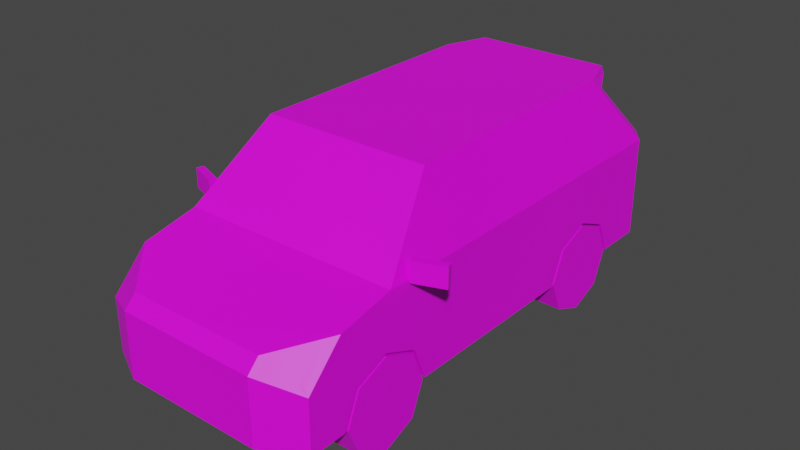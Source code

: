 # Source: Veh_SUV_01_Green.blend  (saved by Blender 2.90.8; exported with 4.5.12 LTS)
import bpy
from mathutils import Matrix  # noqa: F401  (used for matrix-valued properties, if any)

bpy.ops.wm.read_factory_settings(use_empty=True)
scene = bpy.context.scene
scene.name = 'Scene'

# ---- collections
col_collection = bpy.data.collections.new('Collection'); scene.collection.children.link(col_collection)

# ---- images (referenced by path relative to the original .blend; pixels are not part of the script)
import os
ASSET_DIR = os.environ.get("B2B_ASSET_DIR", "")  # directory of the original .blend (textures are referenced by path, not embedded)
HERE = os.path.dirname(os.path.abspath(__file__))  # packed textures are extracted next to this script under _unpacked/

def load_image(name, relpath, width, height, colorspace="sRGB"):
    """Load a texture the original file referenced (path relative to the .blend, or extracted next to this script)."""
    p = next((c for c in (os.path.join(HERE, relpath), os.path.join(ASSET_DIR, relpath)) if relpath and os.path.exists(c)), "")
    if p:
        img = bpy.data.images.load(p, check_existing=True)
        img.name = name
    else:  # same state as the original file: an image datablock whose file is absent (Cycles renders it pink)
        img = bpy.data.images.new(name, width, height)
        img.source = "FILE"
        img.filepath = "//" + (relpath or name)
    img.colorspace_settings.name = colorspace
    return img
img_city_vehicles_pallete_png_026 = load_image('city_vehicles_pallete.png.026', 'city_vehicles_pallete.png', 1024, 1024, 'sRGB')

# ---- materials (node trees are filled in below, after node groups)
mat_material_027 = bpy.data.materials.new('Material.027')
mat_material_027.use_transparent_shadow = False

# ---- material node trees
mat_material_027.use_nodes = True; mat_material_027.node_tree.nodes.clear()
_N = mat_material_027.node_tree.nodes; _L = mat_material_027.node_tree.links
n0 = _N.new('ShaderNodeBsdfPrincipled'); n0.name = 'Principled BSDF'; n0.location = (10, 300)
n0.distribution = 'GGX'
n0.subsurface_method = 'BURLEY'
n0.inputs[3].default_value = 1.45
n0.inputs[27].default_value = (0.0, 0.0, 0.0, 1.0)
n0.inputs[28].default_value = 1.0
n1 = _N.new('ShaderNodeOutputMaterial'); n1.name = 'Material Output'; n1.location = (300, 300)
n2 = _N.new('ShaderNodeTexImage'); n2.name = 'Image Texture'; n2.location = (-427, 126)
n2.image = img_city_vehicles_pallete_png_026
_L.new(n0.outputs[0], n1.inputs[0])
_L.new(n2.outputs[0], n0.inputs[0])
n1.is_active_output = True

# ---- world
world_world = bpy.data.worlds.new('World'); scene.world = world_world
world_world.use_nodes = True; world_world.node_tree.nodes.clear()
_N = world_world.node_tree.nodes; _L = world_world.node_tree.links
n0 = _N.new('ShaderNodeOutputWorld'); n0.name = 'World Output'; n0.location = (300, 300)
n1 = _N.new('ShaderNodeBackground'); n1.name = 'Background'; n1.location = (10, 300)
n1.inputs[0].default_value = (0.05088, 0.05088, 0.05088, 1.0)
_L.new(n1.outputs[0], n0.inputs[0])
n0.is_active_output = True
world_world.color = (0.05088, 0.05088, 0.05088)
world_world.use_sun_shadow = False
world_world.sun_shadow_jitter_overblur = 0.0

# ---- meshes
me_plane_119 = bpy.data.meshes.new('Plane.119')
me_plane_119.from_pydata([(0.3239, 0.5019, 0.3701), (0.3239, 0.6634, 0.437), (0.3239, 0.825, 0.3701), (0.3239, -0.8415, 0.3701), (0.3239, -0.68, 0.437), (0.3239, -0.5184, 0.3701), (0.4765, -0.6304, 0.7133), (0.3734, -0.3431, 0.9983), (0.3856, 1.16, 0.7613), (0.4969, 0.9886, 0.753), (0.447, 1.219, 0.2832), (0.5199, 1.123, 0.2123), (0.4226, 0.825, 0.9586), (0.326, 0.948, 1.022), (0.3516, -1.121, 0.5573), (0.498, -0.9624, 0.6037), (0.498, -1.076, 0.4869), (0.3516, -1.149, 0.5285), (0.5199, -1.082, 0.2123), (0.3297, -1.178, 0.2123), (0.3297, -1.178, 0.5166), (0.5199, -1.082, 0.4625), (0.5199, -0.9155, 0.6344), (0.3297, -1.122, 0.5741), (0.2057, -1.178, 0.3677), (0.2992, -1.178, 0.4648), (0.2052, -1.178, 0.342), (0.2435, -1.178, 0.3038), (0.03811, -1.178, 0.4249), (0.03811, -1.178, 0.4088), (0.054, -1.178, 0.2885), (0.054, -1.178, 0.2321), (0.5199, -0.68, 0.437), (0.5199, -0.5184, 0.3701), (0.5199, -0.8415, 0.3701), (0.3239, -0.68, 0.2123), (0.3239, -0.453, 0.2123), (0.5199, -0.453, 0.2123), (0.3239, -0.9069, 0.2123), (0.5199, -0.9069, 0.2123), (0.5199, 0.6634, 0.437), (0.5199, 0.825, 0.3701), (0.5199, 0.5019, 0.3701), (0.3239, 0.6634, 0.2123), (0.3239, 0.8904, 0.2123), (0.5199, 0.8904, 0.2123), (0.3239, 0.4365, 0.2123), (0.5199, 0.4365, 0.2123), (0.4469, 1.219, 0.4968), (0.4468, 1.219, 0.6151), (0.5199, 1.123, 0.6151), (0.5199, 1.123, 0.4968), (0.2887, 1.219, 0.6151), (0.2877, 1.219, 0.4968), (0.2882, 1.219, 0.5317), (0.4468, 1.219, 0.5317), (0.5199, 1.123, 0.5317), (0.07633, 1.219, 0.5918), (0.07633, 1.219, 0.5098), (0.5084, -0.5759, 0.7213), (0.4111, -0.3046, 0.9903), (0.5199, -0.6544, 0.6896), (0.3996, -0.3191, 1.022), (0.3997, 0.8587, 1.022), (0.5199, 1.123, 0.6896), (0.326, 1.061, 1.022), (0.3206, 1.015, 0.9403), (0.4204, 0.9043, 0.9662), (0.3381, 1.061, 0.9887), (0.3626, -1.161, 0.3733), (0.3623, -1.161, 0.296), (0.4619, -1.111, 0.2979), (0.462, -1.111, 0.3923), (0.4111, 0.003425, 0.9903), (0.5084, 0.003425, 0.7213), (0.5084, 0.09925, 0.7213), (0.4111, 0.09925, 0.9903), (0.4111, 0.3982, 0.9903), (0.5084, 0.6405, 0.7213), (0.4969, 0.8376, 0.753), (0.4226, 0.6478, 0.9586), (0.4112, 0.8419, 0.9903), (0.5084, 1.056, 0.7213), (0.5084, 0.8222, 0.7213), (0.4111, 0.5738, 0.9903), (-0.3239, 0.5019, 0.3701), (-0.3239, 0.6634, 0.437), (-0.3239, 0.825, 0.3701), (-0.3239, -0.8415, 0.3701), (-0.3239, -0.68, 0.437), (-0.3239, -0.5184, 0.3701), (-0.4765, -0.6304, 0.7133), (0.0, -0.6544, 0.6896), (0.0, 1.159, 0.7614), (0.0, -1.178, 0.5166), (0.0, -1.122, 0.5741), (0.0, -1.178, 0.2123), (0.0, 1.219, 0.2832), (-0.3734, -0.3431, 0.9983), (0.0, -0.319, 1.022), (0.0, 0.948, 1.022), (-0.3856, 1.16, 0.7613), (-0.4969, 0.9886, 0.753), (-0.447, 1.219, 0.2832), (-0.5199, 1.123, 0.2123), (-0.4226, 0.825, 0.9586), (-0.326, 0.948, 1.022), (-0.3516, -1.121, 0.5573), (-0.498, -0.9624, 0.6037), (-0.498, -1.076, 0.4869), (-0.3516, -1.149, 0.5285), (-0.5199, -1.082, 0.2123), (-0.3297, -1.178, 0.2123), (-0.3297, -1.178, 0.5166), (-0.5199, -1.082, 0.4625), (-0.5199, -0.9155, 0.6344), (-0.3297, -1.122, 0.5741), (0.0, -1.178, 0.4648), (0.0, -1.178, 0.3677), (-0.2057, -1.178, 0.3677), (-0.2992, -1.178, 0.4648), (0.0, -1.178, 0.342), (0.0, -1.178, 0.3038), (-0.2052, -1.178, 0.342), (-0.2435, -1.178, 0.3038), (0.0, -1.178, 0.4521), (0.0, -1.178, 0.3786), (-0.03811, -1.178, 0.4249), (-0.03811, -1.178, 0.4088), (0.0, -1.178, 0.2885), (0.0, -1.178, 0.2321), (-0.054, -1.178, 0.2885), (-0.054, -1.178, 0.2321), (0.0, -1.082, 0.2123), (-0.5199, -0.68, 0.437), (-0.5199, -0.5184, 0.3701), (-0.5199, -0.8415, 0.3701), (-0.3239, -0.68, 0.2123), (-0.3239, -0.453, 0.2123), (-0.5199, -0.453, 0.2123), (-0.3239, -0.9069, 0.2123), (-0.5199, -0.9069, 0.2123), (-0.5199, 0.6634, 0.437), (-0.5199, 0.825, 0.3701), (-0.5199, 0.5019, 0.3701), (-0.3239, 0.6634, 0.2123), (-0.3239, 0.8904, 0.2123), (-0.5199, 0.8904, 0.2123), (-0.3239, 0.4365, 0.2123), (-0.5199, 0.4365, 0.2123), (-0.4469, 1.219, 0.4968), (-0.4468, 1.219, 0.6151), (-0.5199, 1.123, 0.6151), (-0.5199, 1.123, 0.4968), (-0.2887, 1.219, 0.6151), (-0.2877, 1.219, 0.4968), (-0.2882, 1.219, 0.5317), (-0.4468, 1.219, 0.5317), (-0.5199, 1.123, 0.5317), (0.0, 1.219, 0.5098), (0.0, 1.219, 0.5918), (-0.07633, 1.219, 0.5918), (-0.07633, 1.219, 0.5098), (-0.5084, -0.5759, 0.7213), (0.0, -0.6304, 0.7133), (-0.4111, -0.3046, 0.9903), (0.0, -0.343, 0.9984), (-0.5199, -0.6544, 0.6896), (-0.3996, -0.3191, 1.022), (-0.3997, 0.8587, 1.022), (-0.5199, 1.123, 0.6896), (0.0, 1.061, 1.022), (-0.326, 1.061, 1.022), (-0.3206, 1.015, 0.9403), (-0.4204, 0.9043, 0.9662), (0.0, 0.9867, 0.9662), (-0.3381, 1.061, 0.9887), (0.0, 1.061, 0.9887), (-0.3626, -1.161, 0.3733), (-0.3623, -1.161, 0.296), (-0.4619, -1.111, 0.2979), (-0.462, -1.111, 0.3923), (-0.4111, 0.003425, 0.9903), (-0.5084, 0.003425, 0.7213), (-0.5084, 0.09925, 0.7213), (-0.4111, 0.09925, 0.9903), (-0.4111, 0.3982, 0.9903), (-0.5084, 0.6405, 0.7213), (-0.4969, 0.8376, 0.753), (-0.4226, 0.6478, 0.9586), (-0.4112, 0.8419, 0.9903), (-0.5084, 1.056, 0.7213), (-0.5084, 0.8222, 0.7213), (-0.4111, 0.5738, 0.9903), (0.0, 1.123, 0.2123), (0.0, 0.8904, 0.2123), (0.5294, -0.5611, 0.6803), (0.5294, -0.5611, 0.7722), (0.5175, -0.5286, 0.6803), (0.5175, -0.5286, 0.7722), (0.6654, -0.5115, 0.6803), (0.6654, -0.5115, 0.7722), (0.6536, -0.479, 0.6803), (0.6536, -0.479, 0.7722), (-0.5294, -0.5611, 0.6803), (-0.5294, -0.5611, 0.7722), (-0.5175, -0.5286, 0.6803), (-0.5175, -0.5286, 0.7722), (-0.6654, -0.5115, 0.6803), (-0.6654, -0.5115, 0.7722), (-0.6536, -0.479, 0.6803), (-0.6536, -0.479, 0.7722), (0.4468, 1.219, 0.6896), (0.0, 1.219, 0.6896), (0.3463, 0.9936, 0.9662), (0.0, 1.008, 0.9402), (-0.4468, 1.219, 0.6896), (-0.3463, 0.9936, 0.9662), (0.0, 1.219, 0.3431), (-0.387, 1.219, 0.3431), (0.3915, 1.219, 0.3431), (0.4791, -1.085, 0.4923), (0.4793, -0.9827, 0.5978), (-0.4811, -1.084, 0.4917), (-0.4818, -0.98, 0.5985)], [], [(0, 1, 40, 42), (1, 2, 41, 40), (2, 44, 45, 41), (3, 4, 32, 34), (4, 5, 33, 32), (5, 36, 37, 33), (19, 20, 94, 117, 25, 24, 118, 121, 26, 27, 122, 129, 30, 31, 130, 96), (6, 7, 166, 164), (23, 22, 61, 92, 95), (214, 175, 177, 68), (212, 49, 52, 54, 53, 48, 10, 220, 218, 159, 58, 57, 160, 213), (10, 48, 51, 11), (67, 214, 68), (16, 15, 222, 221), (18, 21, 20, 19, 70, 69, 72), (94, 20, 23, 95), (16, 221, 17, 20, 21), (15, 16, 21, 22), (14, 222, 15, 22, 23), (17, 14, 23, 20), (118, 24, 25, 117, 125, 28, 29, 126), (122, 27, 26, 121), (126, 29, 28, 125), (130, 31, 30, 129), (18, 19, 96, 133), (60, 59, 74, 73), (22, 21, 18, 39, 34, 32, 33, 37, 47, 42, 40, 41, 45, 11, 51, 56, 50, 64, 61), (35, 3, 38), (35, 4, 3), (35, 5, 4), (38, 3, 34, 39), (36, 5, 35), (43, 0, 46), (43, 1, 0), (43, 2, 1), (46, 0, 42, 47), (44, 2, 43), (48, 53, 54, 55), (51, 48, 55, 56), (50, 49, 212, 64), (55, 54, 52, 49), (56, 55, 49, 50), (160, 57, 58, 159), (6, 164, 92, 61), (166, 7, 62, 99), (7, 6, 61, 62), (59, 60, 62, 61), (81, 82, 64, 67, 63), (82, 83, 78, 75, 74, 59, 61, 64), (60, 73, 76, 77, 84, 81, 63, 62), (13, 65, 171, 100), (63, 65, 13), (215, 66, 8, 93), (214, 67, 64, 212), (63, 67, 68, 65), (68, 177, 171, 65), (99, 62, 63, 13, 100), (195, 44, 43, 46, 47, 37, 36, 35, 38, 39, 18, 133), (72, 69, 70, 71), (71, 70, 19, 18, 72), (73, 74, 75, 76), (76, 75, 78, 77), (77, 78, 83, 84), (80, 79, 9, 12), (12, 9, 82, 81), (9, 79, 83, 82), (80, 12, 81, 84), (79, 80, 84, 83), (10, 11, 194, 97), (11, 45, 44, 195, 194), (85, 144, 142, 86), (86, 142, 143, 87), (87, 143, 147, 146), (88, 136, 134, 89), (89, 134, 135, 90), (90, 135, 139, 138), (112, 96, 130, 132, 131, 129, 122, 124, 123, 121, 118, 119, 120, 117, 94, 113), (91, 164, 166, 98), (116, 95, 92, 167, 115), (217, 176, 177, 175), (216, 213, 160, 161, 162, 159, 218, 219, 103, 150, 155, 156, 154, 151), (103, 104, 153, 150), (174, 176, 217), (109, 223, 224, 108), (111, 181, 178, 179, 112, 113, 114), (94, 95, 116, 113), (109, 114, 113, 110, 223), (108, 115, 114, 109), (107, 116, 115, 108, 224), (110, 113, 116, 107), (118, 126, 128, 127, 125, 117, 120, 119), (122, 121, 123, 124), (126, 125, 127, 128), (130, 129, 131, 132), (111, 133, 96, 112), (165, 182, 183, 163), (115, 167, 170, 152, 158, 153, 104, 147, 143, 142, 144, 149, 139, 135, 134, 136, 141, 111, 114), (137, 140, 88), (137, 88, 89), (137, 89, 90), (140, 141, 136, 88), (138, 137, 90), (145, 148, 85), (145, 85, 86), (145, 86, 87), (148, 149, 144, 85), (146, 145, 87), (150, 157, 156, 155), (153, 158, 157, 150), (152, 170, 216, 151), (157, 151, 154, 156), (158, 152, 151, 157), (160, 159, 162, 161), (91, 167, 92, 164), (166, 99, 168, 98), (98, 168, 167, 91), (163, 167, 168, 165), (190, 169, 174, 170, 191), (191, 170, 167, 163, 183, 184, 187, 192), (165, 168, 169, 190, 193, 186, 185, 182), (106, 100, 171, 172), (169, 106, 172), (215, 93, 101, 173), (217, 216, 170, 174), (169, 172, 176, 174), (176, 172, 171, 177), (99, 100, 106, 169, 168), (195, 133, 111, 141, 140, 137, 138, 139, 149, 148, 145, 146), (181, 180, 179, 178), (180, 181, 111, 112, 179), (182, 185, 184, 183), (185, 186, 187, 184), (186, 193, 192, 187), (189, 105, 102, 188), (105, 190, 191, 102), (102, 191, 192, 188), (189, 193, 190, 105), (188, 192, 193, 189), (103, 97, 194, 104), (104, 194, 195, 146, 147), (196, 197, 199, 198), (198, 199, 203, 202), (202, 203, 201, 200), (200, 201, 197, 196), (198, 202, 200, 196), (203, 199, 197, 201), (204, 206, 207, 205), (206, 210, 211, 207), (210, 208, 209, 211), (208, 204, 205, 209), (206, 204, 208, 210), (211, 209, 205, 207), (93, 8, 212, 213), (8, 66, 214, 212), (66, 215, 175, 214), (101, 93, 213, 216), (173, 101, 216, 217), (215, 173, 217, 175), (103, 219, 218, 97), (218, 220, 10, 97), (221, 222, 14, 17), (224, 223, 110, 107)])
_uv = me_plane_119.uv_layers.new(name='UVMap')
_uv.uv.foreach_set('vector', [0.219, 0.04084, 0.219, 0.04012, 0.2199, 0.04012, 0.2199, 0.04084, 0.219, 0.04012, 0.219, 0.03941, 0.2199, 0.03941, 0.2199, 0.04012, 0.2238, 0.04003, 0.2245, 0.04003, 0.2245, 0.0409, 0.2238, 0.0409, 0.2207, 0.03941, 0.2207, 0.04014, 0.2199, 0.04014, 0.2199, 0.03941, 0.2207, 0.04014, 0.2207, 0.04084, 0.2199, 0.04084, 0.2199, 0.04014, 0.2127, 0.0404, 0.2134, 0.0404, 0.2134, 0.04126, 0.2127, 0.04126, 0.5133, 0.3648, 0.5105, 0.3648, 0.5105, 0.3616, 0.511, 0.3616, 0.511, 0.3645, 0.5119, 0.3636, 0.5119, 0.3616, 0.5121, 0.3616, 0.5121, 0.3636, 0.5125, 0.364, 0.5125, 0.3616, 0.5126, 0.3616, 0.5126, 0.3622, 0.5131, 0.3622, 0.5131, 0.3616, 0.5133, 0.3616, 0.1118, 0.03894, 0.1124, 0.03653, 0.1147, 0.03653, 0.1147, 0.03894, 0.5055, 0.3559, 0.5037, 0.3538, 0.5037, 0.3513, 0.5086, 0.3513, 0.5086, 0.3559, 0.5214, 0.3578, 0.5215, 0.3611, 0.5208, 0.3611, 0.5208, 0.3579, 0.5068, 0.3566, 0.5075, 0.3566, 0.5075, 0.3581, 0.5082, 0.3581, 0.5086, 0.3581, 0.5086, 0.3566, 0.5105, 0.3566, 0.5099, 0.3571, 0.5099, 0.3609, 0.5084, 0.3609, 0.5084, 0.3602, 0.5077, 0.3602, 0.5077, 0.3609, 0.5068, 0.3609, 0.5281, 0.3571, 0.5261, 0.3571, 0.5261, 0.3561, 0.5288, 0.3561, 0.5222, 0.3571, 0.5214, 0.3578, 0.5208, 0.3579, 0.881, 0.5798, 0.881, 0.5788, 0.8811, 0.5789, 0.8811, 0.5799, 0.5134, 0.3667, 0.511, 0.3667, 0.5105, 0.3648, 0.5133, 0.3648, 0.5125, 0.3652, 0.5118, 0.3652, 0.5117, 0.3661, 0.5086, 0.3566, 0.5055, 0.3566, 0.5055, 0.3559, 0.5086, 0.3559, 0.5039, 0.3558, 0.5041, 0.3559, 0.5053, 0.3563, 0.5055, 0.3566, 0.5037, 0.356, 0.5039, 0.3543, 0.5039, 0.3558, 0.5037, 0.356, 0.5037, 0.3538, 0.5053, 0.3559, 0.5041, 0.3545, 0.5039, 0.3543, 0.5037, 0.3538, 0.5055, 0.3559, 0.5053, 0.3563, 0.5053, 0.3559, 0.5055, 0.3559, 0.5055, 0.3566, 0.1169, 0.04598, 0.1169, 0.0473, 0.1163, 0.0479, 0.1163, 0.04598, 0.1164, 0.04598, 0.1165, 0.04623, 0.1166, 0.04623, 0.1168, 0.04598, 0.1173, 0.04598, 0.1173, 0.04754, 0.117, 0.0473, 0.117, 0.04598, 0.8158, 0.1154, 0.8134, 0.1186, 0.8121, 0.1186, 0.8099, 0.1154, 0.5243, 0.05426, 0.5243, 0.05569, 0.5229, 0.05569, 0.5229, 0.05426, 0.2093, 0.02618, 0.2101, 0.02576, 0.2116, 0.02576, 0.2116, 0.02618, 0.1232, 0.03321, 0.1249, 0.03148, 0.1249, 0.03518, 0.1232, 0.03518, 0.5248, 0.3363, 0.5264, 0.3347, 0.5288, 0.3347, 0.5288, 0.3364, 0.5273, 0.3371, 0.5267, 0.3386, 0.5273, 0.3402, 0.5288, 0.3408, 0.5288, 0.3495, 0.5273, 0.3501, 0.5267, 0.3517, 0.5273, 0.3532, 0.5288, 0.3539, 0.5288, 0.3561, 0.5261, 0.3561, 0.5258, 0.3561, 0.525, 0.3561, 0.5243, 0.3561, 0.5243, 0.3389, 0.2136, 0.03939, 0.213, 0.03868, 0.2136, 0.03839, 0.2136, 0.03939, 0.2127, 0.03939, 0.213, 0.03868, 0.2136, 0.03939, 0.213, 0.04011, 0.2127, 0.03939, 0.2246, 0.03682, 0.224, 0.03682, 0.224, 0.03595, 0.2246, 0.03595, 0.2136, 0.0404, 0.213, 0.04011, 0.2136, 0.03939, 0.2232, 0.03896, 0.2225, 0.03825, 0.2232, 0.03796, 0.2232, 0.03896, 0.2222, 0.03896, 0.2225, 0.03825, 0.2232, 0.03896, 0.2225, 0.03968, 0.2222, 0.03896, 0.2121, 0.03984, 0.2126, 0.03984, 0.2126, 0.04071, 0.2121, 0.04071, 0.2232, 0.03997, 0.2225, 0.03968, 0.2232, 0.03896, 0.8734, 0.5726, 0.8734, 0.5741, 0.8731, 0.5741, 0.8731, 0.5726, 0.89, 0.5722, 0.8899, 0.5731, 0.8896, 0.5731, 0.8897, 0.5722, 0.525, 0.3561, 0.525, 0.3571, 0.5243, 0.3571, 0.5243, 0.3561, 0.9046, 0.5934, 0.9046, 0.5942, 0.9042, 0.5942, 0.9042, 0.5934, 0.9141, 0.5931, 0.914, 0.5936, 0.9136, 0.5936, 0.9136, 0.5931, 0.5095, 0.05233, 0.5095, 0.05031, 0.5115, 0.05031, 0.5115, 0.05233, 0.1448, 0.05512, 0.1517, 0.05512, 0.1517, 0.05559, 0.1442, 0.05559, 0.1517, 0.04947, 0.1463, 0.04947, 0.1459, 0.049, 0.1517, 0.049, 0.1463, 0.04947, 0.1448, 0.05512, 0.1442, 0.05559, 0.1459, 0.049, 0.5088, 0.3609, 0.5088, 0.361, 0.5088, 0.361, 0.5088, 0.3609, 0.5212, 0.3707, 0.5226, 0.3718, 0.5228, 0.3722, 0.5213, 0.371, 0.521, 0.3708, 0.5226, 0.3718, 0.5226, 0.3706, 0.5226, 0.3696, 0.5226, 0.3666, 0.5226, 0.3661, 0.5226, 0.3629, 0.5228, 0.3625, 0.5228, 0.3722, 0.5212, 0.3644, 0.5212, 0.3661, 0.5212, 0.3666, 0.5212, 0.3682, 0.5212, 0.3692, 0.5212, 0.3707, 0.521, 0.3708, 0.521, 0.3643, 0.507, 0.3375, 0.507, 0.3359, 0.5117, 0.3359, 0.5117, 0.3375, 0.5059, 0.3387, 0.507, 0.3359, 0.507, 0.3375, 0.1168, 0.04734, 0.1169, 0.03823, 0.1227, 0.03638, 0.1226, 0.04734, 0.5217, 0.3549, 0.5217, 0.354, 0.5243, 0.3561, 0.5243, 0.3571, 0.5212, 0.3536, 0.5217, 0.354, 0.5214, 0.3555, 0.5211, 0.3555, 0.5034, 0.3646, 0.5034, 0.3613, 0.5037, 0.3613, 0.5037, 0.3644, 0.1517, 0.049, 0.1459, 0.049, 0.1459, 0.03285, 0.147, 0.03163, 0.1517, 0.03163, 0.2116, 0.03491, 0.2102, 0.03491, 0.2102, 0.0339, 0.2102, 0.0329, 0.2093, 0.0329, 0.2093, 0.02896, 0.2102, 0.02896, 0.2102, 0.02796, 0.2102, 0.02695, 0.2093, 0.02695, 0.2093, 0.02618, 0.2116, 0.02618, 0.1168, 0.04894, 0.1169, 0.0483, 0.1173, 0.0483, 0.1173, 0.04894, 0.5125, 0.3661, 0.5125, 0.3652, 0.5133, 0.3648, 0.5134, 0.3667, 0.5117, 0.3661, 0.1545, 0.04648, 0.1572, 0.04648, 0.1572, 0.04745, 0.1545, 0.04745, 0.1232, 0.0358, 0.1249, 0.0358, 0.1249, 0.03926, 0.1232, 0.03771, 0.5212, 0.3682, 0.5226, 0.3696, 0.5226, 0.3706, 0.5212, 0.3692, 0.1234, 0.03931, 0.1247, 0.04052, 0.1247, 0.04149, 0.1234, 0.04044, 0.1548, 0.05479, 0.1568, 0.05644, 0.1572, 0.05712, 0.1545, 0.05496, 0.1568, 0.05644, 0.1568, 0.05491, 0.1572, 0.05476, 0.1572, 0.05712, 0.1548, 0.053, 0.1548, 0.05479, 0.1545, 0.05496, 0.1545, 0.05225, 0.1568, 0.05491, 0.1548, 0.053, 0.1545, 0.05225, 0.1572, 0.05476, 0.2096, 0.03638, 0.2093, 0.03594, 0.2116, 0.03594, 0.2116, 0.03638, 0.2093, 0.03594, 0.2093, 0.03491, 0.2102, 0.03491, 0.2116, 0.03491, 0.2116, 0.03594, 0.224, 0.03738, 0.2232, 0.03738, 0.2232, 0.03665, 0.224, 0.03665, 0.224, 0.03665, 0.2232, 0.03665, 0.2232, 0.03595, 0.224, 0.03595, 0.2175, 0.04034, 0.2175, 0.04121, 0.2168, 0.04121, 0.2168, 0.04034, 0.219, 0.04084, 0.2182, 0.04084, 0.2182, 0.04012, 0.219, 0.04012, 0.219, 0.04012, 0.2182, 0.04012, 0.2182, 0.03941, 0.219, 0.03941, 0.2214, 0.04074, 0.2214, 0.04161, 0.2207, 0.04161, 0.2207, 0.04074, 0.5133, 0.3584, 0.5133, 0.3616, 0.5131, 0.3616, 0.5131, 0.3611, 0.5126, 0.3611, 0.5126, 0.3616, 0.5125, 0.3616, 0.5125, 0.3593, 0.5121, 0.3597, 0.5121, 0.3616, 0.5119, 0.3616, 0.5119, 0.3596, 0.511, 0.3587, 0.511, 0.3616, 0.5105, 0.3616, 0.5105, 0.3584, 0.1177, 0.03894, 0.1147, 0.03894, 0.1147, 0.03653, 0.117, 0.03653, 0.5117, 0.3559, 0.5086, 0.3559, 0.5086, 0.3513, 0.5135, 0.3513, 0.5135, 0.3538, 0.5214, 0.3645, 0.5208, 0.3644, 0.5208, 0.3611, 0.5215, 0.3611, 0.5068, 0.3653, 0.5068, 0.3609, 0.5077, 0.3609, 0.5077, 0.3617, 0.5084, 0.3617, 0.5084, 0.3609, 0.5099, 0.3609, 0.5099, 0.3647, 0.5105, 0.3653, 0.5086, 0.3653, 0.5086, 0.3637, 0.5082, 0.3637, 0.5075, 0.3637, 0.5075, 0.3653, 0.5204, 0.3347, 0.5211, 0.3356, 0.5185, 0.3356, 0.5184, 0.3347, 0.8114, 0.8779, 0.769, 0.855, 0.7874, 0.8573, 0.8877, 0.5798, 0.8876, 0.5798, 0.8876, 0.5789, 0.8877, 0.5788, 0.5134, 0.3566, 0.5117, 0.3572, 0.5118, 0.3581, 0.5125, 0.3581, 0.5133, 0.3584, 0.5105, 0.3584, 0.511, 0.3566, 0.5086, 0.3566, 0.5086, 0.3559, 0.5117, 0.3559, 0.5117, 0.3566, 0.5133, 0.3558, 0.5135, 0.356, 0.5117, 0.3566, 0.5119, 0.3563, 0.5131, 0.3559, 0.5133, 0.3543, 0.5135, 0.3538, 0.5135, 0.356, 0.5133, 0.3558, 0.5119, 0.3559, 0.5117, 0.3559, 0.5135, 0.3538, 0.5133, 0.3543, 0.5131, 0.3545, 0.5119, 0.3563, 0.5117, 0.3566, 0.5117, 0.3559, 0.5119, 0.3559, 0.1169, 0.04598, 0.1168, 0.04598, 0.1166, 0.04574, 0.1165, 0.04574, 0.1164, 0.04598, 0.1163, 0.04598, 0.1163, 0.04407, 0.1169, 0.04467, 0.1173, 0.04598, 0.117, 0.04598, 0.117, 0.04467, 0.1173, 0.04443, 0.8158, 0.1154, 0.8099, 0.1154, 0.8121, 0.1122, 0.8134, 0.1122, 0.5243, 0.05426, 0.5229, 0.05426, 0.5229, 0.05283, 0.5243, 0.05283, 0.2138, 0.02618, 0.2116, 0.02618, 0.2116, 0.02576, 0.213, 0.02576, 0.1182, 0.03799, 0.1182, 0.03602, 0.1199, 0.03602, 0.1199, 0.03972, 0.5172, 0.3554, 0.5167, 0.3529, 0.5167, 0.3356, 0.5174, 0.3356, 0.5181, 0.3356, 0.5185, 0.3356, 0.5211, 0.3356, 0.5211, 0.3379, 0.5196, 0.3385, 0.519, 0.3401, 0.5196, 0.3417, 0.5211, 0.3423, 0.5211, 0.351, 0.5196, 0.3516, 0.519, 0.3532, 0.5196, 0.3547, 0.5211, 0.3554, 0.5211, 0.3571, 0.5188, 0.3571, 0.2136, 0.03738, 0.2136, 0.03839, 0.213, 0.0381, 0.2136, 0.03738, 0.213, 0.0381, 0.2127, 0.03738, 0.2136, 0.03738, 0.2127, 0.03738, 0.213, 0.03667, 0.2126, 0.04071, 0.2126, 0.04158, 0.2121, 0.04158, 0.2121, 0.04071, 0.2136, 0.03638, 0.2136, 0.03738, 0.213, 0.03667, 0.2232, 0.03695, 0.2232, 0.03796, 0.2225, 0.03767, 0.2232, 0.03695, 0.2225, 0.03767, 0.2222, 0.03695, 0.2232, 0.03695, 0.2222, 0.03695, 0.2225, 0.03624, 0.2175, 0.04121, 0.2175, 0.04034, 0.2181, 0.04034, 0.2181, 0.04121, 0.2232, 0.03595, 0.2232, 0.03695, 0.2225, 0.03624, 0.8734, 0.5808, 0.8731, 0.5808, 0.8731, 0.5793, 0.8734, 0.5793, 0.8828, 0.553, 0.8825, 0.553, 0.8824, 0.5521, 0.8827, 0.5521, 0.5174, 0.3356, 0.5167, 0.3356, 0.5166, 0.3347, 0.5173, 0.3347, 0.9046, 0.598, 0.9042, 0.598, 0.9042, 0.5972, 0.9046, 0.5972, 0.9099, 0.5821, 0.9095, 0.5821, 0.9095, 0.5816, 0.9099, 0.5816, 0.5095, 0.05233, 0.5115, 0.05233, 0.5115, 0.05435, 0.5095, 0.05435, 0.1586, 0.05512, 0.1592, 0.05559, 0.1517, 0.05559, 0.1517, 0.05512, 0.1517, 0.04947, 0.1517, 0.049, 0.1574, 0.049, 0.1571, 0.04947, 0.1571, 0.04947, 0.1574, 0.049, 0.1592, 0.05559, 0.1586, 0.05512, 0.5087, 0.3612, 0.5087, 0.3612, 0.5086, 0.3611, 0.5086, 0.3611, 0.5169, 0.3622, 0.5167, 0.3621, 0.517, 0.3619, 0.5185, 0.3607, 0.5183, 0.361, 0.5183, 0.361, 0.5185, 0.3607, 0.5185, 0.3704, 0.5183, 0.37, 0.5183, 0.3668, 0.5183, 0.3663, 0.5183, 0.3633, 0.5183, 0.3623, 0.5169, 0.3685, 0.5167, 0.3686, 0.5167, 0.3621, 0.5169, 0.3622, 0.5169, 0.3637, 0.5169, 0.3646, 0.5169, 0.3663, 0.5169, 0.3668, 0.5164, 0.3375, 0.5117, 0.3375, 0.5117, 0.3359, 0.5164, 0.3359, 0.5174, 0.3387, 0.5164, 0.3375, 0.5164, 0.3359, 0.1168, 0.04734, 0.1226, 0.04734, 0.1227, 0.05831, 0.1169, 0.05646, 0.514, 0.3369, 0.5166, 0.3347, 0.5167, 0.3356, 0.514, 0.3378, 0.5135, 0.3382, 0.5135, 0.3363, 0.5138, 0.3363, 0.514, 0.3378, 0.5034, 0.358, 0.5037, 0.3581, 0.5037, 0.3613, 0.5034, 0.3613, 0.1517, 0.049, 0.1517, 0.03163, 0.1564, 0.03163, 0.1574, 0.03285, 0.1574, 0.049, 0.2116, 0.03491, 0.2116, 0.02618, 0.2138, 0.02618, 0.2138, 0.02695, 0.2129, 0.02695, 0.2129, 0.02796, 0.2129, 0.02896, 0.2138, 0.02896, 0.2138, 0.0329, 0.2129, 0.0329, 0.2129, 0.0339, 0.2129, 0.03491, 0.1168, 0.04303, 0.1173, 0.04303, 0.1173, 0.04367, 0.1169, 0.04366, 0.5125, 0.3572, 0.5117, 0.3572, 0.5134, 0.3566, 0.5133, 0.3584, 0.5125, 0.3581, 0.1465, 0.0478, 0.1465, 0.04683, 0.1492, 0.04683, 0.1492, 0.0478, 0.1182, 0.0354, 0.1182, 0.03349, 0.1199, 0.03194, 0.1199, 0.0354, 0.5169, 0.3646, 0.5169, 0.3637, 0.5183, 0.3623, 0.5183, 0.3633, 0.1184, 0.03189, 0.1184, 0.03076, 0.1197, 0.02971, 0.1197, 0.03068, 0.1468, 0.03949, 0.1465, 0.03932, 0.1492, 0.03716, 0.1489, 0.03784, 0.1489, 0.03784, 0.1492, 0.03716, 0.1492, 0.03952, 0.1489, 0.03937, 0.1468, 0.04128, 0.1465, 0.04203, 0.1465, 0.03932, 0.1468, 0.03949, 0.1489, 0.03937, 0.1492, 0.03952, 0.1465, 0.04203, 0.1468, 0.04128, 0.2135, 0.03638, 0.2116, 0.03638, 0.2116, 0.03594, 0.2138, 0.03594, 0.2138, 0.03594, 0.2116, 0.03594, 0.2116, 0.03491, 0.2129, 0.03491, 0.2138, 0.03491, 0.1524, 0.03489, 0.1524, 0.03549, 0.1522, 0.03548, 0.1522, 0.03488, 0.9541, 0.5014, 0.9536, 0.5014, 0.9536, 0.5005, 0.9541, 0.5005, 0.162, 0.03495, 0.162, 0.03555, 0.1618, 0.03554, 0.1618, 0.03494, 0.1559, 0.03653, 0.1553, 0.03652, 0.1553, 0.03563, 0.1559, 0.03564, 0.1524, 0.03488, 0.1524, 0.03394, 0.1526, 0.03394, 0.1526, 0.03488, 0.148, 0.03439, 0.148, 0.03345, 0.1482, 0.03347, 0.1482, 0.0344, 0.1618, 0.03434, 0.162, 0.03434, 0.162, 0.03494, 0.1618, 0.03494, 0.947, 0.4999, 0.947, 0.5008, 0.9464, 0.5007, 0.9464, 0.4998, 0.1524, 0.03489, 0.1526, 0.03488, 0.1526, 0.03548, 0.1524, 0.03549, 0.1564, 0.03563, 0.1564, 0.03652, 0.1559, 0.03653, 0.1559, 0.03564, 0.1524, 0.03488, 0.1522, 0.03488, 0.1522, 0.03394, 0.1524, 0.03394, 0.1616, 0.03435, 0.1618, 0.03434, 0.1618, 0.03528, 0.1616, 0.03529, 0.506, 0.3609, 0.506, 0.3572, 0.5068, 0.3566, 0.5068, 0.3609, 0.506, 0.3572, 0.504, 0.3578, 0.5038, 0.3576, 0.5068, 0.3566, 0.504, 0.3578, 0.504, 0.3609, 0.5037, 0.3609, 0.5038, 0.3576, 0.506, 0.3647, 0.506, 0.3609, 0.5068, 0.3609, 0.5068, 0.3653, 0.504, 0.364, 0.506, 0.3647, 0.5068, 0.3653, 0.5038, 0.3643, 0.504, 0.3609, 0.504, 0.364, 0.5038, 0.3643, 0.5037, 0.3609, 0.1127, 0.03658, 0.1111, 0.03491, 0.1111, 0.02408, 0.1127, 0.02408, 0.1111, 0.02408, 0.1111, 0.01314, 0.1127, 0.01159, 0.1127, 0.02408, 0.9706, 0.4951, 0.9706, 0.4917, 0.9737, 0.4953, 0.9737, 0.4962, 0.9937, 0.4916, 0.9937, 0.4951, 0.9906, 0.4962, 0.9906, 0.4953])
me_plane_119.materials.append(mat_material_027)
me_plane_119.use_remesh_fix_poles = True
me_plane_119.use_remesh_preserve_attributes = False
me_plane_119.use_mirror_vertex_groups = False
me_plane_119.update()
me_plane_118 = bpy.data.meshes.new('Plane.118')
me_plane_118.from_pydata([(0.3608, -0.68, 0.2123), (0.5205, -0.68, 0.2123), (0.3608, -0.4683, 0.2123), (0.5205, -0.4683, 0.2123), (0.3608, -0.5303, 0.06258), (0.5205, -0.5303, 0.06258), (0.3608, -0.68, 0.0005797), (0.5205, -0.68, 0.0005797), (0.3608, -0.8296, 0.06258), (0.5205, -0.8296, 0.06258), (0.3608, -0.8916, 0.2123), (0.5205, -0.8916, 0.2123), (0.3608, -0.8296, 0.362), (0.5205, -0.8296, 0.362), (0.3608, -0.68, 0.424), (0.5205, -0.68, 0.424), (0.3608, -0.5303, 0.362), (0.5205, -0.5303, 0.362), (0.5205, -0.5817, 0.1141), (0.5205, -0.5411, 0.2123), (0.5205, -0.68, 0.07337), (0.5205, -0.7782, 0.1141), (0.5205, -0.8189, 0.2123), (0.5205, -0.7782, 0.3105), (0.5205, -0.68, 0.3512), (0.5205, -0.5817, 0.3105)], [], [(0, 2, 4), (1, 18, 19), (2, 3, 5, 4), (0, 4, 6), (1, 20, 18), (4, 5, 7, 6), (0, 6, 8), (1, 21, 20), (6, 7, 9, 8), (0, 8, 10), (1, 22, 21), (8, 9, 11, 10), (0, 10, 12), (1, 23, 22), (10, 11, 13, 12), (0, 12, 14), (1, 24, 23), (12, 13, 15, 14), (0, 14, 16), (1, 25, 24), (14, 15, 17, 16), (0, 16, 2), (1, 19, 25), (16, 17, 3, 2), (19, 18, 5, 3), (18, 20, 7, 5), (20, 21, 9, 7), (21, 22, 11, 9), (22, 23, 13, 11), (23, 24, 15, 13), (24, 25, 17, 15), (25, 19, 3, 17)])
_uv = me_plane_118.uv_layers.new(name='UVMap')
_uv.uv.foreach_set('vector', [0.1133, 0.04338, 0.113, 0.04422, 0.1125, 0.04373, 0.249, 0.04309, 0.2495, 0.04332, 0.2492, 0.04364, 0.1129, 0.04644, 0.1122, 0.04644, 0.1122, 0.04589, 0.1129, 0.04589, 0.1133, 0.04338, 0.1125, 0.04373, 0.1125, 0.04304, 0.249, 0.04309, 0.2495, 0.04287, 0.2495, 0.04332, 0.1219, 0.04548, 0.1226, 0.04548, 0.1226, 0.04613, 0.1219, 0.04613, 0.1133, 0.04338, 0.1125, 0.04304, 0.113, 0.04255, 0.249, 0.04309, 0.2492, 0.04254, 0.2495, 0.04287, 0.1219, 0.04613, 0.1226, 0.04613, 0.1226, 0.04676, 0.1219, 0.04676, 0.1133, 0.04338, 0.113, 0.04255, 0.1137, 0.04254, 0.249, 0.04309, 0.2488, 0.04254, 0.2492, 0.04254, 0.1172, 0.04575, 0.1178, 0.04575, 0.1178, 0.04641, 0.1172, 0.04641, 0.1133, 0.04338, 0.1137, 0.04254, 0.1141, 0.04303, 0.249, 0.04309, 0.2485, 0.04286, 0.2488, 0.04254, 0.1172, 0.04641, 0.1178, 0.04641, 0.1178, 0.04703, 0.1172, 0.04703, 0.1133, 0.04338, 0.1141, 0.04303, 0.1141, 0.04373, 0.249, 0.04309, 0.2485, 0.04332, 0.2485, 0.04286, 0.124, 0.04719, 0.1234, 0.04719, 0.1234, 0.0465, 0.124, 0.0465, 0.1133, 0.04338, 0.1141, 0.04373, 0.1137, 0.04422, 0.249, 0.04309, 0.2488, 0.04364, 0.2485, 0.04332, 0.124, 0.0465, 0.1234, 0.0465, 0.1234, 0.04602, 0.124, 0.04602, 0.1133, 0.04338, 0.1137, 0.04422, 0.113, 0.04422, 0.249, 0.04309, 0.2492, 0.04364, 0.2488, 0.04364, 0.1129, 0.04713, 0.1122, 0.04713, 0.1122, 0.04644, 0.1129, 0.04644, 0.1221, 0.04519, 0.1224, 0.04487, 0.1227, 0.04499, 0.1222, 0.04548, 0.1224, 0.04487, 0.1224, 0.04442, 0.1227, 0.0443, 0.1227, 0.04499, 0.1224, 0.04442, 0.1221, 0.04409, 0.1222, 0.04381, 0.1227, 0.0443, 0.1221, 0.04409, 0.1217, 0.04409, 0.1216, 0.04381, 0.1222, 0.04381, 0.1217, 0.04409, 0.1214, 0.04442, 0.1211, 0.0443, 0.1216, 0.04381, 0.1214, 0.04442, 0.1214, 0.04487, 0.1211, 0.04499, 0.1211, 0.0443, 0.1214, 0.04487, 0.1217, 0.04519, 0.1216, 0.04548, 0.1211, 0.04499, 0.1217, 0.04519, 0.1221, 0.04519, 0.1222, 0.04548, 0.1216, 0.04548])
me_plane_118.materials.append(mat_material_027)
me_plane_118.use_remesh_fix_poles = True
me_plane_118.use_remesh_preserve_attributes = False
me_plane_118.use_mirror_vertex_groups = False
me_plane_118.update()
me_plane_117 = bpy.data.meshes.new('Plane.117')
me_plane_117.from_pydata([(-0.3608, -0.68, 0.2123), (-0.5205, -0.68, 0.2123), (-0.3608, -0.4683, 0.2123), (-0.5205, -0.4683, 0.2123), (-0.3608, -0.5303, 0.06258), (-0.5205, -0.5303, 0.06258), (-0.3608, -0.68, 0.0005797), (-0.5205, -0.68, 0.0005797), (-0.3608, -0.8296, 0.06258), (-0.5205, -0.8296, 0.06258), (-0.3608, -0.8916, 0.2123), (-0.5205, -0.8916, 0.2123), (-0.3608, -0.8296, 0.362), (-0.5205, -0.8296, 0.362), (-0.3608, -0.68, 0.424), (-0.5205, -0.68, 0.424), (-0.3608, -0.5303, 0.362), (-0.5205, -0.5303, 0.362), (-0.5205, -0.5817, 0.1141), (-0.5205, -0.5411, 0.2123), (-0.5205, -0.68, 0.07337), (-0.5205, -0.7782, 0.1141), (-0.5205, -0.8189, 0.2123), (-0.5205, -0.7782, 0.3105), (-0.5205, -0.68, 0.3512), (-0.5205, -0.5817, 0.3105)], [], [(0, 4, 2), (1, 19, 18), (2, 4, 5, 3), (0, 6, 4), (1, 18, 20), (4, 6, 7, 5), (0, 8, 6), (1, 20, 21), (6, 8, 9, 7), (0, 10, 8), (1, 21, 22), (8, 10, 11, 9), (0, 12, 10), (1, 22, 23), (10, 12, 13, 11), (0, 14, 12), (1, 23, 24), (12, 14, 15, 13), (0, 16, 14), (1, 24, 25), (14, 16, 17, 15), (0, 2, 16), (1, 25, 19), (16, 2, 3, 17), (19, 3, 5, 18), (18, 5, 7, 20), (20, 7, 9, 21), (21, 9, 11, 22), (22, 11, 13, 23), (23, 13, 15, 24), (24, 15, 17, 25), (25, 17, 3, 19)])
_uv = me_plane_117.uv_layers.new(name='UVMap')
_uv.uv.foreach_set('vector', [0.1133, 0.04506, 0.1125, 0.04471, 0.113, 0.04422, 0.2474, 0.04142, 0.2472, 0.04197, 0.2469, 0.04165, 0.1109, 0.04644, 0.1109, 0.04589, 0.1116, 0.04589, 0.1116, 0.04644, 0.1133, 0.04506, 0.1125, 0.0454, 0.1125, 0.04471, 0.2474, 0.04142, 0.2469, 0.04165, 0.2469, 0.04119, 0.1249, 0.04479, 0.1249, 0.04544, 0.1243, 0.04544, 0.1243, 0.04479, 0.1133, 0.04506, 0.113, 0.04589, 0.1125, 0.0454, 0.2474, 0.04142, 0.2469, 0.04119, 0.2472, 0.04087, 0.1249, 0.04544, 0.1249, 0.04607, 0.1243, 0.04607, 0.1243, 0.04544, 0.1133, 0.04506, 0.1137, 0.04589, 0.113, 0.04589, 0.2474, 0.04142, 0.2472, 0.04087, 0.2476, 0.04087, 0.1172, 0.04575, 0.1172, 0.04641, 0.1165, 0.04641, 0.1165, 0.04575, 0.1133, 0.04506, 0.1141, 0.0454, 0.1137, 0.04589, 0.2474, 0.04142, 0.2476, 0.04087, 0.2479, 0.04119, 0.1172, 0.04641, 0.1172, 0.04703, 0.1165, 0.04703, 0.1165, 0.04641, 0.1133, 0.04506, 0.1141, 0.04471, 0.1141, 0.0454, 0.2474, 0.04142, 0.2479, 0.04119, 0.2479, 0.04165, 0.1249, 0.04586, 0.1249, 0.04517, 0.1256, 0.04517, 0.1256, 0.04586, 0.1133, 0.04506, 0.1137, 0.04422, 0.1141, 0.04471, 0.2474, 0.04142, 0.2479, 0.04165, 0.2476, 0.04197, 0.1249, 0.04517, 0.1249, 0.04469, 0.1256, 0.04469, 0.1256, 0.04517, 0.1133, 0.04506, 0.113, 0.04422, 0.1137, 0.04422, 0.2474, 0.04142, 0.2476, 0.04197, 0.2472, 0.04197, 0.1109, 0.04713, 0.1109, 0.04644, 0.1116, 0.04644, 0.1116, 0.04713, 0.1201, 0.04352, 0.12, 0.04381, 0.1195, 0.04332, 0.1198, 0.0432, 0.1198, 0.0432, 0.1195, 0.04332, 0.1195, 0.04262, 0.1198, 0.04274, 0.1198, 0.04274, 0.1195, 0.04262, 0.12, 0.04213, 0.1201, 0.04242, 0.1201, 0.04242, 0.12, 0.04213, 0.1206, 0.04213, 0.1205, 0.04242, 0.1205, 0.04242, 0.1206, 0.04213, 0.1211, 0.04262, 0.1208, 0.04274, 0.1208, 0.04274, 0.1211, 0.04262, 0.1211, 0.04331, 0.1208, 0.0432, 0.1208, 0.0432, 0.1211, 0.04331, 0.1206, 0.04381, 0.1205, 0.04352, 0.1205, 0.04352, 0.1206, 0.04381, 0.12, 0.04381, 0.1201, 0.04352])
me_plane_117.materials.append(mat_material_027)
me_plane_117.use_remesh_fix_poles = True
me_plane_117.use_remesh_preserve_attributes = False
me_plane_117.use_mirror_vertex_groups = False
me_plane_117.update()
me_plane_116 = bpy.data.meshes.new('Plane.116')
me_plane_116.from_pydata([(0.3602, 0.6634, 0.2123), (0.5199, 0.6634, 0.2123), (0.3602, 0.8751, 0.2123), (0.5199, 0.8751, 0.2123), (0.3602, 0.8131, 0.06258), (0.5199, 0.8131, 0.06258), (0.3602, 0.6634, 0.0005797), (0.5199, 0.6634, 0.0005797), (0.3602, 0.5137, 0.06258), (0.5199, 0.5137, 0.06258), (0.3602, 0.4517, 0.2123), (0.5199, 0.4517, 0.2123), (0.3602, 0.5137, 0.362), (0.5199, 0.5137, 0.362), (0.3602, 0.6634, 0.424), (0.5199, 0.6634, 0.424), (0.3602, 0.8131, 0.362), (0.5199, 0.8131, 0.362), (0.5199, 0.7616, 0.1141), (0.5199, 0.8023, 0.2123), (0.5199, 0.6634, 0.07337), (0.5199, 0.5652, 0.1141), (0.5199, 0.5245, 0.2123), (0.5199, 0.5652, 0.3105), (0.5199, 0.6634, 0.3512), (0.5199, 0.7616, 0.3105)], [], [(0, 2, 4), (1, 18, 19), (2, 3, 5, 4), (0, 4, 6), (1, 20, 18), (4, 5, 7, 6), (0, 6, 8), (1, 21, 20), (6, 7, 9, 8), (0, 8, 10), (1, 22, 21), (8, 9, 11, 10), (0, 10, 12), (1, 23, 22), (10, 11, 13, 12), (0, 12, 14), (1, 24, 23), (12, 13, 15, 14), (0, 14, 16), (1, 25, 24), (14, 15, 17, 16), (0, 16, 2), (1, 19, 25), (16, 17, 3, 2), (19, 18, 5, 3), (18, 20, 7, 5), (20, 21, 9, 7), (21, 22, 11, 9), (22, 23, 13, 11), (23, 24, 15, 13), (24, 25, 17, 15), (25, 19, 3, 17)])
_uv = me_plane_116.uv_layers.new(name='UVMap')
_uv.uv.foreach_set('vector', [0.1117, 0.04338, 0.1114, 0.04422, 0.1109, 0.04373, 0.2474, 0.04309, 0.2479, 0.04332, 0.2476, 0.04364, 0.1116, 0.04658, 0.1122, 0.04658, 0.1122, 0.04713, 0.1116, 0.04713, 0.1117, 0.04338, 0.1109, 0.04373, 0.1109, 0.04304, 0.2474, 0.04309, 0.2479, 0.04287, 0.2479, 0.04332, 0.1227, 0.04573, 0.1234, 0.04573, 0.1234, 0.04638, 0.1227, 0.04638, 0.1117, 0.04338, 0.1109, 0.04304, 0.1114, 0.04255, 0.2474, 0.04309, 0.2476, 0.04254, 0.2479, 0.04287, 0.1227, 0.04638, 0.1234, 0.04638, 0.1234, 0.04701, 0.1227, 0.04701, 0.1117, 0.04338, 0.1114, 0.04255, 0.1121, 0.04254, 0.2474, 0.04309, 0.2472, 0.04254, 0.2476, 0.04254, 0.1165, 0.04703, 0.1159, 0.04703, 0.1159, 0.04638, 0.1165, 0.04638, 0.1117, 0.04338, 0.1121, 0.04254, 0.1125, 0.04303, 0.2474, 0.04309, 0.2469, 0.04286, 0.2472, 0.04254, 0.1165, 0.04638, 0.1159, 0.04638, 0.1159, 0.04575, 0.1165, 0.04575, 0.1117, 0.04338, 0.1125, 0.04303, 0.1125, 0.04373, 0.2474, 0.04309, 0.2469, 0.04332, 0.2469, 0.04286, 0.1249, 0.04724, 0.1243, 0.04724, 0.1243, 0.04655, 0.1249, 0.04655, 0.1117, 0.04338, 0.1125, 0.04373, 0.1121, 0.04422, 0.2474, 0.04309, 0.2472, 0.04364, 0.2469, 0.04332, 0.1249, 0.04655, 0.1243, 0.04655, 0.1243, 0.04607, 0.1249, 0.04607, 0.1117, 0.04338, 0.1121, 0.04422, 0.1114, 0.04422, 0.2474, 0.04309, 0.2476, 0.04364, 0.2472, 0.04364, 0.1116, 0.04589, 0.1122, 0.04589, 0.1122, 0.04658, 0.1116, 0.04658, 0.1205, 0.04519, 0.1208, 0.04487, 0.1211, 0.04499, 0.1206, 0.04548, 0.1208, 0.04487, 0.1208, 0.04442, 0.1211, 0.0443, 0.1211, 0.04499, 0.1208, 0.04442, 0.1205, 0.04409, 0.1206, 0.04381, 0.1211, 0.0443, 0.1205, 0.04409, 0.1201, 0.04409, 0.12, 0.04381, 0.1206, 0.04381, 0.1201, 0.04409, 0.1198, 0.04442, 0.1195, 0.0443, 0.12, 0.04381, 0.1198, 0.04442, 0.1198, 0.04487, 0.1195, 0.04499, 0.1195, 0.0443, 0.1198, 0.04487, 0.1201, 0.04519, 0.12, 0.04548, 0.1195, 0.04499, 0.1201, 0.04519, 0.1205, 0.04519, 0.1206, 0.04548, 0.12, 0.04548])
me_plane_116.materials.append(mat_material_027)
me_plane_116.use_remesh_fix_poles = True
me_plane_116.use_remesh_preserve_attributes = False
me_plane_116.use_mirror_vertex_groups = False
me_plane_116.update()
me_plane_115 = bpy.data.meshes.new('Plane.115')
me_plane_115.from_pydata([(-0.3602, 0.6634, 0.2123), (-0.5199, 0.6634, 0.2123), (-0.3602, 0.8751, 0.2123), (-0.5199, 0.8751, 0.2123), (-0.3602, 0.8131, 0.06258), (-0.5199, 0.8131, 0.06258), (-0.3602, 0.6634, 0.0005797), (-0.5199, 0.6634, 0.0005797), (-0.3602, 0.5137, 0.06258), (-0.5199, 0.5137, 0.06258), (-0.3602, 0.4517, 0.2123), (-0.5199, 0.4517, 0.2123), (-0.3602, 0.5137, 0.362), (-0.5199, 0.5137, 0.362), (-0.3602, 0.6634, 0.424), (-0.5199, 0.6634, 0.424), (-0.3602, 0.8131, 0.362), (-0.5199, 0.8131, 0.362), (-0.5199, 0.7616, 0.1141), (-0.5199, 0.8023, 0.2123), (-0.5199, 0.6634, 0.07337), (-0.5199, 0.5652, 0.1141), (-0.5199, 0.5245, 0.2123), (-0.5199, 0.5652, 0.3105), (-0.5199, 0.6634, 0.3512), (-0.5199, 0.7616, 0.3105)], [], [(0, 4, 2), (1, 19, 18), (2, 4, 5, 3), (0, 6, 4), (1, 18, 20), (4, 6, 7, 5), (0, 8, 6), (1, 20, 21), (6, 8, 9, 7), (0, 10, 8), (1, 21, 22), (8, 10, 11, 9), (0, 12, 10), (1, 22, 23), (10, 12, 13, 11), (0, 14, 12), (1, 23, 24), (12, 14, 15, 13), (0, 16, 14), (1, 24, 25), (14, 16, 17, 15), (0, 2, 16), (1, 25, 19), (16, 2, 3, 17), (19, 3, 5, 18), (18, 5, 7, 20), (20, 7, 9, 21), (21, 9, 11, 22), (22, 11, 13, 23), (23, 13, 15, 24), (24, 15, 17, 25), (25, 17, 3, 19)])
_uv = me_plane_115.uv_layers.new(name='UVMap')
_uv.uv.foreach_set('vector', [0.1117, 0.04506, 0.1125, 0.0454, 0.1121, 0.04589, 0.249, 0.04142, 0.2488, 0.04197, 0.2485, 0.04165, 0.1136, 0.04658, 0.1136, 0.04713, 0.1129, 0.04713, 0.1129, 0.04658, 0.1117, 0.04506, 0.1125, 0.04471, 0.1125, 0.0454, 0.249, 0.04142, 0.2485, 0.04165, 0.2485, 0.04119, 0.1243, 0.04479, 0.1243, 0.04414, 0.1249, 0.04414, 0.1249, 0.04479, 0.1117, 0.04506, 0.1121, 0.04422, 0.1125, 0.04471, 0.249, 0.04142, 0.2485, 0.04119, 0.2488, 0.04087, 0.1243, 0.04414, 0.1243, 0.04351, 0.1249, 0.04351, 0.1249, 0.04414, 0.1117, 0.04506, 0.1114, 0.04422, 0.1121, 0.04422, 0.249, 0.04142, 0.2488, 0.04087, 0.2492, 0.04087, 0.1152, 0.04703, 0.1152, 0.04638, 0.1159, 0.04638, 0.1159, 0.04703, 0.1117, 0.04506, 0.1109, 0.04471, 0.1114, 0.04422, 0.249, 0.04142, 0.2492, 0.04087, 0.2495, 0.04119, 0.1152, 0.04638, 0.1152, 0.04575, 0.1159, 0.04575, 0.1159, 0.04638, 0.1117, 0.04506, 0.1109, 0.0454, 0.1109, 0.04471, 0.249, 0.04142, 0.2495, 0.04119, 0.2495, 0.04165, 0.1249, 0.04469, 0.1249, 0.04399, 0.1256, 0.04399, 0.1256, 0.04469, 0.1117, 0.04506, 0.1114, 0.04589, 0.1109, 0.0454, 0.249, 0.04142, 0.2495, 0.04165, 0.2492, 0.04197, 0.1249, 0.04399, 0.1249, 0.04351, 0.1256, 0.04351, 0.1256, 0.04399, 0.1117, 0.04506, 0.1121, 0.04589, 0.1114, 0.04589, 0.249, 0.04142, 0.2492, 0.04197, 0.2488, 0.04197, 0.1136, 0.04589, 0.1136, 0.04658, 0.1129, 0.04658, 0.1129, 0.04589, 0.1217, 0.04352, 0.1216, 0.04381, 0.1211, 0.04332, 0.1214, 0.0432, 0.1214, 0.0432, 0.1211, 0.04332, 0.1211, 0.04262, 0.1214, 0.04274, 0.1214, 0.04274, 0.1211, 0.04262, 0.1216, 0.04213, 0.1217, 0.04242, 0.1217, 0.04242, 0.1216, 0.04213, 0.1222, 0.04213, 0.1221, 0.04242, 0.1221, 0.04242, 0.1222, 0.04213, 0.1227, 0.04262, 0.1224, 0.04274, 0.1224, 0.04274, 0.1227, 0.04262, 0.1227, 0.04331, 0.1224, 0.0432, 0.1224, 0.0432, 0.1227, 0.04331, 0.1222, 0.04381, 0.1221, 0.04352, 0.1221, 0.04352, 0.1222, 0.04381, 0.1216, 0.04381, 0.1217, 0.04352])
me_plane_115.materials.append(mat_material_027)
me_plane_115.use_remesh_fix_poles = True
me_plane_115.use_remesh_preserve_attributes = False
me_plane_115.use_mirror_vertex_groups = False
me_plane_115.update()

# ---- objects
ob_suv_01_green = bpy.data.objects.new('SUV_01_Green', me_plane_119)
ob_wheel_fl = bpy.data.objects.new('Wheel_FL', me_plane_118)
ob_wheel_fr = bpy.data.objects.new('Wheel_FR', me_plane_117)
ob_wheel_rl = bpy.data.objects.new('Wheel_RL', me_plane_116)
ob_wheel_rr = bpy.data.objects.new('Wheel_RR', me_plane_115)

# ---- transforms, parenting, visibility, modifiers, constraints
ob_suv_01_green.location = (0.0, 0.0, 0.0)
ob_suv_01_green.lineart.crease_threshold = 0.0
ob_wheel_fl.parent = ob_suv_01_green
ob_wheel_fl.location = (0.0, 0.0, 0.0)
ob_wheel_fl.lineart.crease_threshold = 0.0
ob_wheel_fr.parent = ob_suv_01_green
ob_wheel_fr.location = (0.0, 0.0, 0.0)
ob_wheel_fr.lineart.crease_threshold = 0.0
ob_wheel_rl.parent = ob_suv_01_green
ob_wheel_rl.location = (0.0, 0.0, 0.0)
ob_wheel_rl.lineart.crease_threshold = 0.0
ob_wheel_rr.parent = ob_suv_01_green
ob_wheel_rr.location = (0.0, 0.0, 0.0)
ob_wheel_rr.lineart.crease_threshold = 0.0

# ---- collection membership
col_collection.objects.link(ob_suv_01_green)
col_collection.objects.link(ob_wheel_fl)
col_collection.objects.link(ob_wheel_fr)
col_collection.objects.link(ob_wheel_rl)
col_collection.objects.link(ob_wheel_rr)

# ---- scene / render settings (as saved in the file)
scene.frame_start = 1; scene.frame_end = 250; scene.frame_set(0)
scene.render.engine = 'BLENDER_EEVEE_NEXT'
scene.cycles.use_denoising = False
scene.cycles.samples = 128
scene.cycles.sampling_pattern = 'TABULATED_SOBOL'
scene.cycles.use_adaptive_sampling = False
scene.cycles.use_light_tree = False
scene.view_settings.view_transform = 'Filmic'
bpy.context.view_layer.update()

# ---- added for rendering (the .blend has no active camera and no usable light): camera, sun
cam_auto = bpy.data.cameras.new('AutoCamera')
cam_auto.lens = 50.0
cam_auto.sensor_width = 36.0
cam_auto.clip_end = 1000.0
ob_auto_camera = bpy.data.objects.new('AutoCamera', cam_auto)
scene.collection.objects.link(ob_auto_camera)
ob_auto_camera.location = (2.70723, -3.22794, 2.67716)
ob_auto_camera.rotation_euler = (1.09748, -7.21219e-08, 0.694738)
scene.camera = ob_auto_camera
light_auto_sun = bpy.data.lights.new('AutoSun', 'SUN')
light_auto_sun.energy = 3.0
light_auto_sun.angle = 0.0523599
ob_auto_sun = bpy.data.objects.new('AutoSun', light_auto_sun)
scene.collection.objects.link(ob_auto_sun)
ob_auto_sun.rotation_euler = (0.872665, 0.174533, 0.523599)
bpy.context.view_layer.update()
